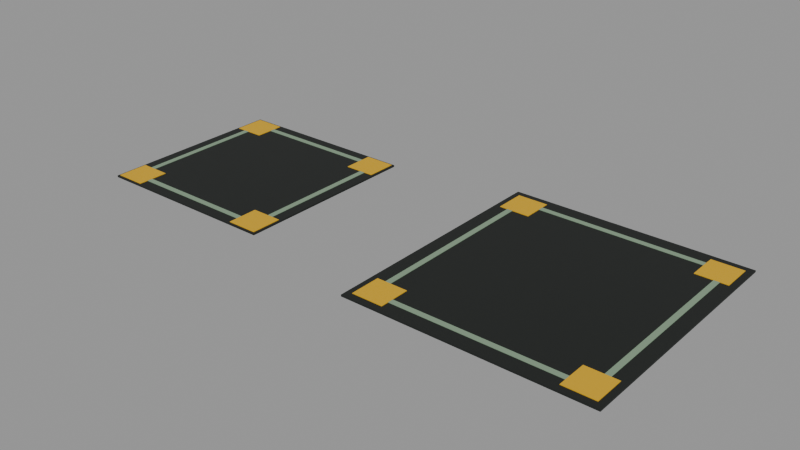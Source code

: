 # Source: shed_parks.blend  (saved by Blender 5.1.30; exported with 4.5.12 LTS)
import bpy
from mathutils import Matrix  # noqa: F401  (used for matrix-valued properties, if any)

bpy.ops.wm.read_factory_settings(use_empty=True)
scene = bpy.context.scene
scene.name = 'Scene'

# ---- materials (node trees are filled in below, after node groups)
mat_mat_ph_warmcharcoal = bpy.data.materials.new('MAT_PH_WarmCharcoal')
mat_mat_ph_warmcharcoal.use_backface_culling = True
mat_mat_ph_warmcharcoal.diffuse_color = (0.02217, 0.02519, 0.02315, 1.0)
mat_mat_ph_mutedsage = bpy.data.materials.new('MAT_PH_MutedSage')
mat_mat_ph_mutedsage.use_backface_culling = True
mat_mat_ph_mutedsage.diffuse_color = (0.2232, 0.305, 0.2195, 1.0)
mat_mat_ph_safetyyellow = bpy.data.materials.new('MAT_PH_SafetyYellow')
mat_mat_ph_safetyyellow.use_backface_culling = True
mat_mat_ph_safetyyellow.diffuse_color = (0.5841, 0.3663, 0.04374, 1.0)

# ---- node groups
ng_smooth_by_angle = bpy.data.node_groups.new('Smooth by Angle', 'GeometryNodeTree')
_s = ng_smooth_by_angle.interface.new_socket(name='Mesh', in_out='OUTPUT', socket_type='NodeSocketGeometry')
_s = ng_smooth_by_angle.interface.new_socket(name='Mesh', in_out='INPUT', socket_type='NodeSocketGeometry')
_s = ng_smooth_by_angle.interface.new_socket(name='Angle', in_out='INPUT', socket_type='NodeSocketFloat')
_s.subtype = 'ANGLE'
_s.default_value = 0.5236
_s.min_value = 0.0
_s.max_value = 3.142
_s.description = 'Maximum face angle for smooth edges'
_s = ng_smooth_by_angle.interface.new_socket(name='Ignore Sharpness', in_out='INPUT', socket_type='NodeSocketBool')
_s.force_non_field = True
ng_smooth_by_angle.is_modifier = True
_N = ng_smooth_by_angle.nodes; _L = ng_smooth_by_angle.links
n0 = _N.new('GeometryNodeSetShadeSmooth'); n0.name = 'Set Shade Smooth'; n0.location = (120, -80)
n0.domain = 'EDGE'
n1 = _N.new('GeometryNodeSetShadeSmooth'); n1.name = 'Set Shade Smooth.001'; n1.location = (300, -80)
n2 = _N.new('NodeGroupOutput'); n2.name = 'Group Output'; n2.location = (480, -80)
n3 = _N.new('GeometryNodeInputMeshEdgeAngle'); n3.name = 'Edge Angle'; n3.location = (-440, -240)
n4 = _N.new('NodeGroupInput'); n4.name = 'Group Input'; n4.location = (-80, -80)
n5 = _N.new('GeometryNodeInputEdgeSmooth'); n5.name = 'Is Edge Smooth'; n5.location = (-260, -120)
n6 = _N.new('GeometryNodeInputShadeSmooth'); n6.name = 'Is Shade Smooth'; n6.location = (-440, -397)
n7 = _N.new('FunctionNodeCompare'); n7.name = 'Compare'; n7.location = (-260, -260)
n7.operation = 'LESS_EQUAL'
n7.inputs[6].default_value = (0.0, 0.0, 0.0, 0.0)
n7.inputs[7].default_value = (0.0, 0.0, 0.0, 0.0)
n8 = _N.new('FunctionNodeBooleanMath'); n8.name = 'Boolean Math.001'; n8.location = (-80, -260)
n9 = _N.new('NodeGroupInput'); n9.name = 'Group Input.001'; n9.location = (-440, -329)
n10 = _N.new('NodeGroupInput'); n10.name = 'Group Input.002'; n10.location = (-259, -189)
n11 = _N.new('FunctionNodeBooleanMath'); n11.name = 'Boolean Math'; n11.location = (-80, -149)
n11.operation = 'OR'
n12 = _N.new('FunctionNodeBooleanMath'); n12.name = 'Boolean Math.002'; n12.location = (-260, -380)
n12.operation = 'OR'
n13 = _N.new('NodeGroupInput'); n13.name = 'Group Input.003'; n13.location = (-440, -460)
_L.new(n3.outputs[0], n7.inputs[0])
_L.new(n1.outputs[0], n2.inputs[0])
_L.new(n9.outputs[1], n7.inputs[1])
_L.new(n7.outputs[0], n8.inputs[0])
_L.new(n4.outputs[0], n0.inputs[0])
_L.new(n0.outputs[0], n1.inputs[0])
_L.new(n8.outputs[0], n0.inputs[2])
_L.new(n10.outputs[2], n11.inputs[1])
_L.new(n5.outputs[0], n11.inputs[0])
_L.new(n11.outputs[0], n0.inputs[1])
_L.new(n13.outputs[2], n12.inputs[1])
_L.new(n6.outputs[0], n12.inputs[0])
_L.new(n12.outputs[0], n8.inputs[1])
n2.is_active_output = True

# ---- material node trees
mat_mat_ph_warmcharcoal.use_nodes = True; mat_mat_ph_warmcharcoal.node_tree.nodes.clear()
_N = mat_mat_ph_warmcharcoal.node_tree.nodes; _L = mat_mat_ph_warmcharcoal.node_tree.links
n0 = _N.new('ShaderNodeBsdfPrincipled'); n0.name = 'Principled BSDF'; n0.location = (-200, 100)
n0.inputs[0].default_value = (0.02217, 0.02519, 0.02315, 1.0)
n0.inputs[2].default_value = 0.56
n0.inputs[3].default_value = 1.45
n1 = _N.new('ShaderNodeOutputMaterial'); n1.name = 'Material Output'; n1.location = (200, 100)
_L.new(n0.outputs[0], n1.inputs[0])
n1.is_active_output = True
mat_mat_ph_mutedsage.use_nodes = True; mat_mat_ph_mutedsage.node_tree.nodes.clear()
_N = mat_mat_ph_mutedsage.node_tree.nodes; _L = mat_mat_ph_mutedsage.node_tree.links
n0 = _N.new('ShaderNodeBsdfPrincipled'); n0.name = 'Principled BSDF'; n0.location = (-200, 100)
n0.inputs[0].default_value = (0.2232, 0.305, 0.2195, 1.0)
n0.inputs[2].default_value = 0.66
n0.inputs[3].default_value = 1.45
n1 = _N.new('ShaderNodeOutputMaterial'); n1.name = 'Material Output'; n1.location = (200, 100)
_L.new(n0.outputs[0], n1.inputs[0])
n1.is_active_output = True
mat_mat_ph_safetyyellow.use_nodes = True; mat_mat_ph_safetyyellow.node_tree.nodes.clear()
_N = mat_mat_ph_safetyyellow.node_tree.nodes; _L = mat_mat_ph_safetyyellow.node_tree.links
n0 = _N.new('ShaderNodeBsdfPrincipled'); n0.name = 'Principled BSDF'; n0.location = (-200, 100)
n0.inputs[0].default_value = (0.5841, 0.3663, 0.04374, 1.0)
n0.inputs[2].default_value = 0.59
n0.inputs[3].default_value = 1.45
n1 = _N.new('ShaderNodeOutputMaterial'); n1.name = 'Material Output'; n1.location = (200, 100)
_L.new(n0.outputs[0], n1.inputs[0])
n1.is_active_output = True

# ---- meshes
me_cube = bpy.data.meshes.new('Cube')
me_cube.from_pydata([(-0.34, -0.34, -0.003), (-0.34, -0.34, 0.003), (-0.34, 0.34, -0.003), (-0.34, 0.34, 0.003), (0.34, -0.34, -0.003), (0.34, -0.34, 0.003), (0.34, 0.34, -0.003), (0.34, 0.34, 0.003), (-0.3024, -0.289, -0.0025), (-0.3024, -0.289, 0.0045), (-0.3024, 0.289, -0.0025), (-0.3024, 0.289, 0.0045), (-0.2824, -0.289, -0.0025), (-0.2824, -0.289, 0.0045), (-0.2824, 0.289, -0.0025), (-0.2824, 0.289, 0.0045), (0.2824, -0.289, -0.0025), (0.2824, -0.289, 0.0045), (0.2824, 0.289, -0.0025), (0.2824, 0.289, 0.0045), (0.3024, -0.289, -0.0025), (0.3024, -0.289, 0.0045), (0.3024, 0.289, -0.0025), (0.3024, 0.289, 0.0045), (-0.289, -0.3024, -0.0025), (-0.289, -0.3024, 0.0045), (-0.289, -0.2824, -0.0025), (-0.289, -0.2824, 0.0045), (0.289, -0.3024, -0.0025), (0.289, -0.3024, 0.0045), (0.289, -0.2824, -0.0025), (0.289, -0.2824, 0.0045), (-0.289, 0.2824, -0.0025), (-0.289, 0.2824, 0.0045), (-0.289, 0.3024, -0.0025), (-0.289, 0.3024, 0.0045), (0.289, 0.2824, -0.0025), (0.289, 0.2824, 0.0045), (0.289, 0.3024, -0.0025), (0.289, 0.3024, 0.0045), (-0.3338, -0.3338, -0.003), (-0.3338, -0.3338, 0.005), (-0.3338, -0.2238, -0.003), (-0.3338, -0.2238, 0.005), (-0.2238, -0.3338, -0.003), (-0.2238, -0.3338, 0.005), (-0.2238, -0.2238, -0.003), (-0.2238, -0.2238, 0.005), (-0.3338, 0.2238, -0.003), (-0.3338, 0.2238, 0.005), (-0.3338, 0.3338, -0.003), (-0.3338, 0.3338, 0.005), (-0.2238, 0.2238, -0.003), (-0.2238, 0.2238, 0.005), (-0.2238, 0.3338, -0.003), (-0.2238, 0.3338, 0.005), (0.2238, -0.3338, -0.003), (0.2238, -0.3338, 0.005), (0.2238, -0.2238, -0.003), (0.2238, -0.2238, 0.005), (0.3338, -0.3338, -0.003), (0.3338, -0.3338, 0.005), (0.3338, -0.2238, -0.003), (0.3338, -0.2238, 0.005), (0.2238, 0.2238, -0.003), (0.2238, 0.2238, 0.005), (0.2238, 0.3338, -0.003), (0.2238, 0.3338, 0.005), (0.3338, 0.2238, -0.003), (0.3338, 0.2238, 0.005), (0.3338, 0.3338, -0.003), (0.3338, 0.3338, 0.005), (0.8, -0.44, -0.003), (0.8, -0.44, 0.003), (0.8, 0.44, -0.003), (0.8, 0.44, 0.003), (1.64, -0.44, -0.003), (1.64, -0.44, 0.003), (1.64, 0.44, -0.003), (1.64, 0.44, 0.003), (0.8488, -0.374, -0.0025), (0.8488, -0.374, 0.0045), (0.8488, 0.374, -0.0025), (0.8488, 0.374, 0.0045), (0.8688, -0.374, -0.0025), (0.8688, -0.374, 0.0045), (0.8688, 0.374, -0.0025), (0.8688, 0.374, 0.0045), (1.571, -0.374, -0.0025), (1.571, -0.374, 0.0045), (1.571, 0.374, -0.0025), (1.571, 0.374, 0.0045), (1.591, -0.374, -0.0025), (1.591, -0.374, 0.0045), (1.591, 0.374, -0.0025), (1.591, 0.374, 0.0045), (0.863, -0.3884, -0.0025), (0.863, -0.3884, 0.0045), (0.863, -0.3684, -0.0025), (0.863, -0.3684, 0.0045), (1.577, -0.3884, -0.0025), (1.577, -0.3884, 0.0045), (1.577, -0.3684, -0.0025), (1.577, -0.3684, 0.0045), (0.863, 0.3684, -0.0025), (0.863, 0.3684, 0.0045), (0.863, 0.3884, -0.0025), (0.863, 0.3884, 0.0045), (1.577, 0.3684, -0.0025), (1.577, 0.3684, 0.0045), (1.577, 0.3884, -0.0025), (1.577, 0.3884, 0.0045), (0.8206, -0.4158, -0.003), (0.8206, -0.4158, 0.005), (0.8206, -0.3058, -0.003), (0.8206, -0.3058, 0.005), (0.9306, -0.4158, -0.003), (0.9306, -0.4158, 0.005), (0.9306, -0.3058, -0.003), (0.9306, -0.3058, 0.005), (0.8206, 0.3058, -0.003), (0.8206, 0.3058, 0.005), (0.8206, 0.4158, -0.003), (0.8206, 0.4158, 0.005), (0.9306, 0.3058, -0.003), (0.9306, 0.3058, 0.005), (0.9306, 0.4158, -0.003), (0.9306, 0.4158, 0.005), (1.509, -0.4158, -0.003), (1.509, -0.4158, 0.005), (1.509, -0.3058, -0.003), (1.509, -0.3058, 0.005), (1.619, -0.4158, -0.003), (1.619, -0.4158, 0.005), (1.619, -0.3058, -0.003), (1.619, -0.3058, 0.005), (1.509, 0.3058, -0.003), (1.509, 0.3058, 0.005), (1.509, 0.4158, -0.003), (1.509, 0.4158, 0.005), (1.619, 0.3058, -0.003), (1.619, 0.3058, 0.005), (1.619, 0.4158, -0.003), (1.619, 0.4158, 0.005)], [], [(0, 1, 3, 2), (2, 3, 7, 6), (6, 7, 5, 4), (4, 5, 1, 0), (2, 6, 4, 0), (7, 3, 1, 5), (8, 9, 11, 10), (10, 11, 15, 14), (14, 15, 13, 12), (12, 13, 9, 8), (10, 14, 12, 8), (15, 11, 9, 13), (16, 17, 19, 18), (18, 19, 23, 22), (22, 23, 21, 20), (20, 21, 17, 16), (18, 22, 20, 16), (23, 19, 17, 21), (24, 25, 27, 26), (26, 27, 31, 30), (30, 31, 29, 28), (28, 29, 25, 24), (26, 30, 28, 24), (31, 27, 25, 29), (32, 33, 35, 34), (34, 35, 39, 38), (38, 39, 37, 36), (36, 37, 33, 32), (34, 38, 36, 32), (39, 35, 33, 37), (40, 41, 43, 42), (42, 43, 47, 46), (46, 47, 45, 44), (44, 45, 41, 40), (42, 46, 44, 40), (47, 43, 41, 45), (48, 49, 51, 50), (50, 51, 55, 54), (54, 55, 53, 52), (52, 53, 49, 48), (50, 54, 52, 48), (55, 51, 49, 53), (56, 57, 59, 58), (58, 59, 63, 62), (62, 63, 61, 60), (60, 61, 57, 56), (58, 62, 60, 56), (63, 59, 57, 61), (64, 65, 67, 66), (66, 67, 71, 70), (70, 71, 69, 68), (68, 69, 65, 64), (66, 70, 68, 64), (71, 67, 65, 69), (72, 73, 75, 74), (74, 75, 79, 78), (78, 79, 77, 76), (76, 77, 73, 72), (74, 78, 76, 72), (79, 75, 73, 77), (80, 81, 83, 82), (82, 83, 87, 86), (86, 87, 85, 84), (84, 85, 81, 80), (82, 86, 84, 80), (87, 83, 81, 85), (88, 89, 91, 90), (90, 91, 95, 94), (94, 95, 93, 92), (92, 93, 89, 88), (90, 94, 92, 88), (95, 91, 89, 93), (96, 97, 99, 98), (98, 99, 103, 102), (102, 103, 101, 100), (100, 101, 97, 96), (98, 102, 100, 96), (103, 99, 97, 101), (104, 105, 107, 106), (106, 107, 111, 110), (110, 111, 109, 108), (108, 109, 105, 104), (106, 110, 108, 104), (111, 107, 105, 109), (112, 113, 115, 114), (114, 115, 119, 118), (118, 119, 117, 116), (116, 117, 113, 112), (114, 118, 116, 112), (119, 115, 113, 117), (120, 121, 123, 122), (122, 123, 127, 126), (126, 127, 125, 124), (124, 125, 121, 120), (122, 126, 124, 120), (127, 123, 121, 125), (128, 129, 131, 130), (130, 131, 135, 134), (134, 135, 133, 132), (132, 133, 129, 128), (130, 134, 132, 128), (135, 131, 129, 133), (136, 137, 139, 138), (138, 139, 143, 142), (142, 143, 141, 140), (140, 141, 137, 136), (138, 142, 140, 136), (143, 139, 137, 141)])
me_cube.polygons.foreach_set('use_smooth', [True] * 108)
me_cube.polygons.foreach_set('material_index', [0, 0, 0, 0, 0, 0, 1, 1, 1, 1, 1, 1, 1, 1, 1, 1, 1, 1, 1, 1, 1, 1, 1, 1, 1, 1, 1, 1, 1, 1, 2, 2, 2, 2, 2, 2, 2, 2, 2, 2, 2, 2, 2, 2, 2, 2, 2, 2, 2, 2, 2, 2, 2, 2, 0, 0, 0, 0, 0, 0, 1, 1, 1, 1, 1, 1, 1, 1, 1, 1, 1, 1, 1, 1, 1, 1, 1, 1, 1, 1, 1, 1, 1, 1, 2, 2, 2, 2, 2, 2, 2, 2, 2, 2, 2, 2, 2, 2, 2, 2, 2, 2, 2, 2, 2, 2, 2, 2])
_uv = me_cube.uv_layers.new(name='UVMap')
_uv.uv.foreach_set('vector', [0.16, 0.497, 0.16, 0.503, 0.84, 0.503, 0.84, 0.497, 0.16, 0.497, 0.16, 0.503, 0.84, 0.503, 0.84, 0.497, 0.84, 0.497, 0.84, 0.503, 0.16, 0.503, 0.16, 0.497, 0.84, 0.497, 0.84, 0.503, 0.16, 0.503, 0.16, 0.497, 0.16, 0.84, 0.84, 0.84, 0.84, 0.16, 0.16, 0.16, 0.84, 0.84, 0.16, 0.84, 0.16, 0.16, 0.84, 0.16, 0.211, 0.4965, 0.211, 0.5035, 0.789, 0.5035, 0.789, 0.4965, 0.49, 0.4965, 0.49, 0.5035, 0.51, 0.5035, 0.51, 0.4965, 0.789, 0.4965, 0.789, 0.5035, 0.211, 0.5035, 0.211, 0.4965, 0.51, 0.4965, 0.51, 0.5035, 0.49, 0.5035, 0.49, 0.4965, 0.49, 0.789, 0.51, 0.789, 0.51, 0.211, 0.49, 0.211, 0.51, 0.789, 0.49, 0.789, 0.49, 0.211, 0.51, 0.211, 0.211, 0.4965, 0.211, 0.5035, 0.789, 0.5035, 0.789, 0.4965, 0.49, 0.4965, 0.49, 0.5035, 0.51, 0.5035, 0.51, 0.4965, 0.789, 0.4965, 0.789, 0.5035, 0.211, 0.5035, 0.211, 0.4965, 0.51, 0.4965, 0.51, 0.5035, 0.49, 0.5035, 0.49, 0.4965, 0.49, 0.789, 0.51, 0.789, 0.51, 0.211, 0.49, 0.211, 0.51, 0.789, 0.49, 0.789, 0.49, 0.211, 0.51, 0.211, 0.49, 0.4965, 0.49, 0.5035, 0.51, 0.5035, 0.51, 0.4965, 0.211, 0.4965, 0.211, 0.5035, 0.789, 0.5035, 0.789, 0.4965, 0.51, 0.4965, 0.51, 0.5035, 0.49, 0.5035, 0.49, 0.4965, 0.789, 0.4965, 0.789, 0.5035, 0.211, 0.5035, 0.211, 0.4965, 0.211, 0.51, 0.789, 0.51, 0.789, 0.49, 0.211, 0.49, 0.789, 0.51, 0.211, 0.51, 0.211, 0.49, 0.789, 0.49, 0.49, 0.4965, 0.49, 0.5035, 0.51, 0.5035, 0.51, 0.4965, 0.211, 0.4965, 0.211, 0.5035, 0.789, 0.5035, 0.789, 0.4965, 0.51, 0.4965, 0.51, 0.5035, 0.49, 0.5035, 0.49, 0.4965, 0.789, 0.4965, 0.789, 0.5035, 0.211, 0.5035, 0.211, 0.4965, 0.211, 0.51, 0.789, 0.51, 0.789, 0.49, 0.211, 0.49, 0.789, 0.51, 0.211, 0.51, 0.211, 0.49, 0.789, 0.49, 0.445, 0.496, 0.445, 0.504, 0.555, 0.504, 0.555, 0.496, 0.445, 0.496, 0.445, 0.504, 0.555, 0.504, 0.555, 0.496, 0.555, 0.496, 0.555, 0.504, 0.445, 0.504, 0.445, 0.496, 0.555, 0.496, 0.555, 0.504, 0.445, 0.504, 0.445, 0.496, 0.445, 0.555, 0.555, 0.555, 0.555, 0.445, 0.445, 0.445, 0.555, 0.555, 0.445, 0.555, 0.445, 0.445, 0.555, 0.445, 0.445, 0.496, 0.445, 0.504, 0.555, 0.504, 0.555, 0.496, 0.445, 0.496, 0.445, 0.504, 0.555, 0.504, 0.555, 0.496, 0.555, 0.496, 0.555, 0.504, 0.445, 0.504, 0.445, 0.496, 0.555, 0.496, 0.555, 0.504, 0.445, 0.504, 0.445, 0.496, 0.445, 0.555, 0.555, 0.555, 0.555, 0.445, 0.445, 0.445, 0.555, 0.555, 0.445, 0.555, 0.445, 0.445, 0.555, 0.445, 0.445, 0.496, 0.445, 0.504, 0.555, 0.504, 0.555, 0.496, 0.445, 0.496, 0.445, 0.504, 0.555, 0.504, 0.555, 0.496, 0.555, 0.496, 0.555, 0.504, 0.445, 0.504, 0.445, 0.496, 0.555, 0.496, 0.555, 0.504, 0.445, 0.504, 0.445, 0.496, 0.445, 0.555, 0.555, 0.555, 0.555, 0.445, 0.445, 0.445, 0.555, 0.555, 0.445, 0.555, 0.445, 0.445, 0.555, 0.445, 0.445, 0.496, 0.445, 0.504, 0.555, 0.504, 0.555, 0.496, 0.445, 0.496, 0.445, 0.504, 0.555, 0.504, 0.555, 0.496, 0.555, 0.496, 0.555, 0.504, 0.445, 0.504, 0.445, 0.496, 0.555, 0.496, 0.555, 0.504, 0.445, 0.504, 0.445, 0.496, 0.445, 0.555, 0.555, 0.555, 0.555, 0.445, 0.445, 0.445, 0.555, 0.555, 0.445, 0.555, 0.445, 0.445, 0.555, 0.445, 0.06, 0.497, 0.06, 0.503, 0.94, 0.503, 0.94, 0.497, 0.08, 0.497, 0.08, 0.503, 0.92, 0.503, 0.92, 0.497, 0.94, 0.497, 0.94, 0.503, 0.06, 0.503, 0.06, 0.497, 0.92, 0.497, 0.92, 0.503, 0.08, 0.503, 0.08, 0.497, 0.08, 0.94, 0.92, 0.94, 0.92, 0.06, 0.08, 0.06, 0.92, 0.94, 0.08, 0.94, 0.08, 0.06, 0.92, 0.06, 0.126, 0.4965, 0.126, 0.5035, 0.874, 0.5035, 0.874, 0.4965, 0.49, 0.4965, 0.49, 0.5035, 0.51, 0.5035, 0.51, 0.4965, 0.874, 0.4965, 0.874, 0.5035, 0.126, 0.5035, 0.126, 0.4965, 0.51, 0.4965, 0.51, 0.5035, 0.49, 0.5035, 0.49, 0.4965, 0.49, 0.874, 0.51, 0.874, 0.51, 0.126, 0.49, 0.126, 0.51, 0.874, 0.49, 0.874, 0.49, 0.126, 0.51, 0.126, 0.126, 0.4965, 0.126, 0.5035, 0.874, 0.5035, 0.874, 0.4965, 0.49, 0.4965, 0.49, 0.5035, 0.51, 0.5035, 0.51, 0.4965, 0.874, 0.4965, 0.874, 0.5035, 0.126, 0.5035, 0.126, 0.4965, 0.51, 0.4965, 0.51, 0.5035, 0.49, 0.5035, 0.49, 0.4965, 0.49, 0.874, 0.51, 0.874, 0.51, 0.126, 0.49, 0.126, 0.51, 0.874, 0.49, 0.874, 0.49, 0.126, 0.51, 0.126, 0.49, 0.4965, 0.49, 0.5035, 0.51, 0.5035, 0.51, 0.4965, 0.143, 0.4965, 0.143, 0.5035, 0.857, 0.5035, 0.857, 0.4965, 0.51, 0.4965, 0.51, 0.5035, 0.49, 0.5035, 0.49, 0.4965, 0.857, 0.4965, 0.857, 0.5035, 0.143, 0.5035, 0.143, 0.4965, 0.143, 0.51, 0.857, 0.51, 0.857, 0.49, 0.143, 0.49, 0.857, 0.51, 0.143, 0.51, 0.143, 0.49, 0.857, 0.49, 0.49, 0.4965, 0.49, 0.5035, 0.51, 0.5035, 0.51, 0.4965, 0.143, 0.4965, 0.143, 0.5035, 0.857, 0.5035, 0.857, 0.4965, 0.51, 0.4965, 0.51, 0.5035, 0.49, 0.5035, 0.49, 0.4965, 0.857, 0.4965, 0.857, 0.5035, 0.143, 0.5035, 0.143, 0.4965, 0.143, 0.51, 0.857, 0.51, 0.857, 0.49, 0.143, 0.49, 0.857, 0.51, 0.143, 0.51, 0.143, 0.49, 0.857, 0.49, 0.445, 0.496, 0.445, 0.504, 0.555, 0.504, 0.555, 0.496, 0.445, 0.496, 0.445, 0.504, 0.555, 0.504, 0.555, 0.496, 0.555, 0.496, 0.555, 0.504, 0.445, 0.504, 0.445, 0.496, 0.555, 0.496, 0.555, 0.504, 0.445, 0.504, 0.445, 0.496, 0.445, 0.555, 0.555, 0.555, 0.555, 0.445, 0.445, 0.445, 0.555, 0.555, 0.445, 0.555, 0.445, 0.445, 0.555, 0.445, 0.445, 0.496, 0.445, 0.504, 0.555, 0.504, 0.555, 0.496, 0.445, 0.496, 0.445, 0.504, 0.555, 0.504, 0.555, 0.496, 0.555, 0.496, 0.555, 0.504, 0.445, 0.504, 0.445, 0.496, 0.555, 0.496, 0.555, 0.504, 0.445, 0.504, 0.445, 0.496, 0.445, 0.555, 0.555, 0.555, 0.555, 0.445, 0.445, 0.445, 0.555, 0.555, 0.445, 0.555, 0.445, 0.445, 0.555, 0.445, 0.445, 0.496, 0.445, 0.504, 0.555, 0.504, 0.555, 0.496, 0.445, 0.496, 0.445, 0.504, 0.555, 0.504, 0.555, 0.496, 0.555, 0.496, 0.555, 0.504, 0.445, 0.504, 0.445, 0.496, 0.555, 0.496, 0.555, 0.504, 0.445, 0.504, 0.445, 0.496, 0.445, 0.555, 0.555, 0.555, 0.555, 0.445, 0.445, 0.445, 0.555, 0.555, 0.445, 0.555, 0.445, 0.445, 0.555, 0.445, 0.445, 0.496, 0.445, 0.504, 0.555, 0.504, 0.555, 0.496, 0.445, 0.496, 0.445, 0.504, 0.555, 0.504, 0.555, 0.496, 0.555, 0.496, 0.555, 0.504, 0.445, 0.504, 0.445, 0.496, 0.555, 0.496, 0.555, 0.504, 0.445, 0.504, 0.445, 0.496, 0.445, 0.555, 0.555, 0.555, 0.555, 0.445, 0.445, 0.445, 0.555, 0.555, 0.445, 0.555, 0.445, 0.445, 0.555, 0.445])
me_cube.materials.append(mat_mat_ph_warmcharcoal)
me_cube.materials.append(mat_mat_ph_mutedsage)
me_cube.materials.append(mat_mat_ph_safetyyellow)
me_cube.update()

# ---- objects
ob_a_shed_parks_root = bpy.data.objects.new('A_SHED_PARKS_ROOT', None)
ob_lod0_parks = bpy.data.objects.new('LOD0_Parks', None)
ob_mesh_parkpads = bpy.data.objects.new('MESH_ParkPads', me_cube)
ob_socket_park_vacuum = bpy.data.objects.new('SOCKET_Park_vacuum', None)
ob_socket_park_washer = bpy.data.objects.new('SOCKET_Park_washer', None)

# ---- transforms, parenting, visibility, modifiers, constraints
ob_a_shed_parks_root.location = (0.0, 0.0, 0.0)
ob_a_shed_parks_root.empty_display_size = 0.2
ob_lod0_parks.parent = ob_a_shed_parks_root
ob_lod0_parks.location = (0.0, 0.0, 0.0)
ob_lod0_parks.empty_display_size = 0.05
ob_mesh_parkpads.parent = ob_lod0_parks
ob_mesh_parkpads.location = (-0.56, 0.0, 0.003)
_m = ob_mesh_parkpads.modifiers.new('Smooth by Angle', 'NODES')
_m.node_group = ng_smooth_by_angle
_gi = [s.identifier for s in ng_smooth_by_angle.interface.items_tree if s.item_type == 'SOCKET' and s.in_out == 'INPUT']
_m[_gi[1]] = 0.6981  # 'Angle'
_m.use_pin_to_last = True
_m.show_group_selector = False
ob_socket_park_vacuum.parent = ob_a_shed_parks_root
ob_socket_park_vacuum.location = (-0.56, 0.0, 0.02)
ob_socket_park_vacuum.empty_display_type = 'ARROWS'
ob_socket_park_vacuum.empty_display_size = 0.08
ob_socket_park_washer.parent = ob_a_shed_parks_root
ob_socket_park_washer.location = (0.66, 0.0, 0.02)
ob_socket_park_washer.empty_display_type = 'ARROWS'
ob_socket_park_washer.empty_display_size = 0.08

# ---- collection membership
scene.collection.objects.link(ob_a_shed_parks_root)
scene.collection.objects.link(ob_lod0_parks)
scene.collection.objects.link(ob_mesh_parkpads)
scene.collection.objects.link(ob_socket_park_vacuum)
scene.collection.objects.link(ob_socket_park_washer)

# ---- scene / render settings (as saved in the file)
scene.frame_start = 1; scene.frame_end = 60; scene.frame_set(1)
scene.render.engine = 'BLENDER_EEVEE_NEXT'
scene.render.fps = 30
scene.render.bake_bias = 0.0
scene.render.bake_samples = 0
scene.cycles.sampling_pattern = 'TABULATED_SOBOL'
scene.eevee.use_volume_custom_range = False
scene.view_settings.look = 'AgX - Medium High Contrast'
bpy.context.view_layer.update()

# ---- added for rendering (the .blend has no active camera and no usable light): camera, sun + grey world if the file has none
cam_auto = bpy.data.cameras.new('AutoCamera')
cam_auto.lens = 50.0
cam_auto.sensor_width = 36.0
cam_auto.clip_end = 1000.0
ob_auto_camera = bpy.data.objects.new('AutoCamera', cam_auto)
scene.collection.objects.link(ob_auto_camera)
ob_auto_camera.location = (2.09474, -2.40569, 1.60779)
ob_auto_camera.rotation_euler = (1.09748, -7.21219e-08, 0.694738)
scene.camera = ob_auto_camera
light_auto_sun = bpy.data.lights.new('AutoSun', 'SUN')
light_auto_sun.energy = 3.0
light_auto_sun.angle = 0.0523599
ob_auto_sun = bpy.data.objects.new('AutoSun', light_auto_sun)
scene.collection.objects.link(ob_auto_sun)
ob_auto_sun.rotation_euler = (0.872665, 0.174533, 0.523599)
if scene.world is None:
    world_auto = bpy.data.worlds.new('AutoWorld')
    world_auto.color = (0.3, 0.3, 0.3)
    scene.world = world_auto
bpy.context.view_layer.update()
